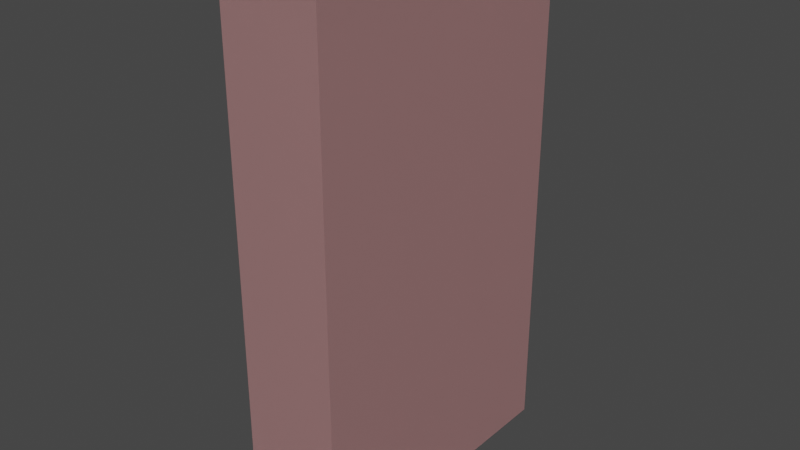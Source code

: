# Source: goal.blend  (saved by Blender 3.6.13; exported with 4.5.12 LTS)
import bpy
from mathutils import Matrix  # noqa: F401  (used for matrix-valued properties, if any)

bpy.ops.wm.read_factory_settings(use_empty=True)
scene = bpy.context.scene
scene.name = 'Scene'

# ---- collections
col_collection = bpy.data.collections.new('Collection'); scene.collection.children.link(col_collection)

# ---- materials (node trees are filled in below, after node groups)
mat_material = bpy.data.materials.new('Material')
mat_material.alpha_threshold = 0.0
mat_material.use_transparent_shadow = False
mat_material.roughness = 0.5
mat_material.line_color = (0.0, 0.0, 0.0, 1.0)

# ---- material node trees
mat_material.use_nodes = True; mat_material.node_tree.nodes.clear()
_N = mat_material.node_tree.nodes; _L = mat_material.node_tree.links
n0 = _N.new('ShaderNodeOutputMaterial'); n0.name = 'Material Output'; n0.location = (300, 300)
n1 = _N.new('ShaderNodeBsdfPrincipled'); n1.name = 'Principled BSDF'; n1.location = (10, 300)
n1.distribution = 'GGX'
n1.subsurface_method = 'RANDOM_WALK_SKIN'
n1.inputs[0].default_value = (0.8, 0.4, 0.4009, 1.0)
n1.inputs[3].default_value = 1.45
n1.inputs[4].default_value = 0.5325
n1.inputs[18].default_value = 0.3506
n1.inputs[27].default_value = (0.0, 0.0, 0.0, 1.0)
n1.inputs[28].default_value = 1.0
_L.new(n1.outputs[0], n0.inputs[0])
n0.is_active_output = True

# ---- world
world_world = bpy.data.worlds.new('World'); scene.world = world_world
world_world.use_nodes = True; world_world.node_tree.nodes.clear()
_N = world_world.node_tree.nodes; _L = world_world.node_tree.links
n0 = _N.new('ShaderNodeOutputWorld'); n0.name = 'World Output'; n0.location = (300, 300)
n1 = _N.new('ShaderNodeBackground'); n1.name = 'Background'; n1.location = (10, 300)
n1.inputs[0].default_value = (0.05088, 0.05088, 0.05088, 1.0)
_L.new(n1.outputs[0], n0.inputs[0])
n0.is_active_output = True
world_world.color = (0.05088, 0.05088, 0.05088)
world_world.use_sun_shadow = False
world_world.sun_shadow_jitter_overblur = 0.0

# ---- meshes
me_cube = bpy.data.meshes.new('Cube')
me_cube.from_pydata([(1.0, 1.0, 1.0), (1.0, 1.0, -1.0), (1.0, -1.0, 1.0), (1.0, -1.0, -1.0), (-1.0, 1.0, 1.0), (-1.0, 1.0, -1.0), (-1.0, -1.0, 1.0), (-1.0, -1.0, -1.0)], [], [(0, 4, 6, 2), (3, 2, 6, 7), (7, 6, 4, 5), (5, 1, 3, 7), (1, 0, 2, 3), (5, 4, 0, 1)])
_uv = me_cube.uv_layers.new(name='UVMap')
_uv.uv.foreach_set('vector', [0.625, 0.5, 0.875, 0.5, 0.875, 0.75, 0.625, 0.75, 0.375, 0.75, 0.625, 0.75, 0.625, 1.0, 0.375, 1.0, 0.375, 0.0, 0.625, 0.0, 0.625, 0.25, 0.375, 0.25, 0.125, 0.5, 0.375, 0.5, 0.375, 0.75, 0.125, 0.75, 0.375, 0.5, 0.625, 0.5, 0.625, 0.75, 0.375, 0.75, 0.375, 0.25, 0.625, 0.25, 0.625, 0.5, 0.375, 0.5])
me_cube.materials.append(mat_material)
me_cube.use_mirror_vertex_groups = False
me_cube.update()

# ---- objects
ob_cube_col = bpy.data.objects.new('Cube-col', me_cube)

# ---- transforms, parenting, visibility, modifiers, constraints
ob_cube_col.location = (0.0, 0.0, 0.0)
ob_cube_col.scale = (1.0, 3.0, 5.33)
ob_cube_col.lock_rotations_4d = False
ob_cube_col.empty_display_type = 'ARROWS'
ob_cube_col.lineart.crease_threshold = 0.0

# ---- collection membership
col_collection.objects.link(ob_cube_col)

# ---- scene / render settings (as saved in the file)
scene.frame_start = 1; scene.frame_end = 250; scene.frame_set(1)
scene.render.engine = 'BLENDER_EEVEE_NEXT'
scene.cycles.sampling_pattern = 'TABULATED_SOBOL'
scene.view_settings.view_transform = 'Filmic'
bpy.context.view_layer.update()

# ---- added for rendering (the .blend has no active camera and no usable light): camera, sun
cam_auto = bpy.data.cameras.new('AutoCamera')
cam_auto.lens = 50.0
cam_auto.sensor_width = 36.0
cam_auto.clip_end = 1000.0
ob_auto_camera = bpy.data.objects.new('AutoCamera', cam_auto)
scene.collection.objects.link(ob_auto_camera)
ob_auto_camera.location = (11.4681, -13.7618, 9.17451)
ob_auto_camera.rotation_euler = (1.09748, -7.21219e-08, 0.694738)
scene.camera = ob_auto_camera
light_auto_sun = bpy.data.lights.new('AutoSun', 'SUN')
light_auto_sun.energy = 3.0
light_auto_sun.angle = 0.0523599
ob_auto_sun = bpy.data.objects.new('AutoSun', light_auto_sun)
scene.collection.objects.link(ob_auto_sun)
ob_auto_sun.rotation_euler = (0.872665, 0.174533, 0.523599)
bpy.context.view_layer.update()
